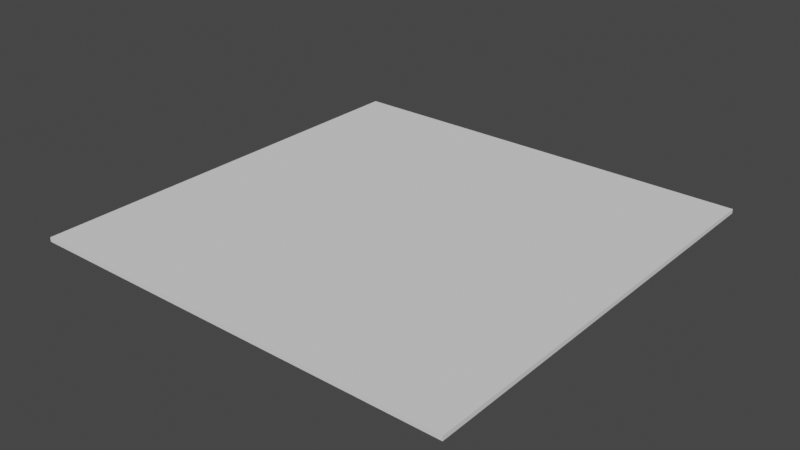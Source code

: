 # Source: GridCursor.blend  (saved by Blender 3.0.42; exported with 4.5.12 LTS)
import bpy
from mathutils import Matrix  # noqa: F401  (used for matrix-valued properties, if any)

bpy.ops.wm.read_factory_settings(use_empty=True)
scene = bpy.context.scene
scene.name = 'Scene'

# ---- world
world_world = bpy.data.worlds.new('World'); scene.world = world_world
world_world.use_nodes = True; world_world.node_tree.nodes.clear()
_N = world_world.node_tree.nodes; _L = world_world.node_tree.links
n0 = _N.new('ShaderNodeOutputWorld'); n0.name = 'World Output'; n0.location = (300, 300)
n1 = _N.new('ShaderNodeBackground'); n1.name = 'Background'; n1.location = (10, 300)
n1.inputs[0].default_value = (0.05088, 0.05088, 0.05088, 1.0)
_L.new(n1.outputs[0], n0.inputs[0])
n0.is_active_output = True
world_world.color = (0.05088, 0.05088, 0.05088)
world_world.use_sun_shadow = False
world_world.sun_shadow_jitter_overblur = 0.0

# ---- meshes
me_002 = bpy.data.meshes.new('立方体.002')
me_002.from_pydata([(1.0, 1.0, 0.0), (-1.0, -1.0, 0.1), (-1.0, 1.0, 0.0), (-1.0, 1.0, 0.1), (1.0, -1.0, 0.0), (1.0, -1.0, 0.1), (-1.0, -1.0, 0.0), (1.0, 1.0, 0.1)], [], [(3, 2, 6, 1), (0, 4, 6, 2), (7, 0, 2, 3), (5, 4, 0, 7), (1, 6, 4, 5), (7, 3, 1, 5)])
me_002.polygons.foreach_set('use_smooth', [True] * 6)
_k = set([(0, 2), (0, 4), (0, 7), (1, 3), (1, 5), (1, 6), (2, 3), (2, 6), (3, 7), (4, 5), (4, 6), (5, 7)])
me_002.attributes.new('sharp_edge', 'BOOLEAN', 'EDGE').data.foreach_set('value', [ (min(e.vertices), max(e.vertices)) in _k for e in me_002.edges])
_uv = me_002.uv_layers.new(name='UVマップ')
_uv.uv.foreach_set('vector', [0.875, 0.5, 0.875, 0.5, 0.875, 0.75, 0.875, 0.75, 0.625, 0.5, 0.625, 0.75, 0.875, 0.75, 0.875, 0.5, 0.625, 0.5, 0.625, 0.5, 0.875, 0.5, 0.875, 0.5, 0.625, 0.75, 0.625, 0.75, 0.625, 0.5, 0.625, 0.5, 0.875, 0.75, 0.875, 0.75, 0.625, 0.75, 0.625, 0.75, 0.625, 0.5, 0.875, 0.5, 0.875, 0.75, 0.625, 0.75])
me_002.use_remesh_fix_poles = True
me_002.use_remesh_preserve_attributes = False
me_002.update()
me_002.normals_split_custom_set([tuple(v) for v in zip(*[iter([-1.0, 0.0, 0.0, -1.0, 0.0, 0.0, -1.0, 0.0, 0.0, -1.0, 0.0, 0.0, 0.0, 0.0, -1.0, 0.0, 0.0, -1.0, 0.0, 0.0, -1.0, 0.0, 0.0, -1.0, 0.0, 1.0, 0.0, 0.0, 1.0, 0.0, 0.0, 1.0, 0.0, 0.0, 1.0, 0.0, 1.0, 0.0, 0.0, 1.0, 0.0, 0.0, 1.0, 0.0, 0.0, 1.0, 0.0, 0.0, 0.0, -1.0, 0.0, 0.0, -1.0, 0.0, 0.0, -1.0, 0.0, 0.0, -1.0, 0.0, 0.0, 0.0, 1.0, 0.0, 0.0, 1.0, 0.0, 0.0, 1.0, 0.0, 0.0, 1.0])] * 3)])

# ---- objects
ob_002 = bpy.data.objects.new('立方体.002', me_002)

# ---- transforms, parenting, visibility, modifiers, constraints
ob_002.location = (0.0, 0.0, 1.0)
ob_002.rotation_euler = (-1.629e-07, 0.0, 0.0)
ob_002.scale = (5.0, 5.0, 1.0)
ob_002.color = (0.8, 0.8, 0.8, 1.0)

# ---- collection membership
scene.collection.objects.link(ob_002)

# ---- scene / render settings (as saved in the file)
scene.frame_start = 1; scene.frame_end = 250; scene.frame_set(1)
scene.render.engine = 'BLENDER_EEVEE_NEXT'
scene.cycles.sampling_pattern = 'TABULATED_SOBOL'
scene.cycles.use_light_tree = False
scene.view_settings.view_transform = 'Filmic'
bpy.context.view_layer.update()

# ---- added for rendering (the .blend has no active camera and no usable light): camera, sun
cam_auto = bpy.data.cameras.new('AutoCamera')
cam_auto.lens = 50.0
cam_auto.sensor_width = 36.0
cam_auto.clip_end = 1000.0
ob_auto_camera = bpy.data.objects.new('AutoCamera', cam_auto)
scene.collection.objects.link(ob_auto_camera)
ob_auto_camera.location = (13.085, -15.702, 11.518)
ob_auto_camera.rotation_euler = (1.09748, -7.21219e-08, 0.694738)
scene.camera = ob_auto_camera
light_auto_sun = bpy.data.lights.new('AutoSun', 'SUN')
light_auto_sun.energy = 3.0
light_auto_sun.angle = 0.0523599
ob_auto_sun = bpy.data.objects.new('AutoSun', light_auto_sun)
scene.collection.objects.link(ob_auto_sun)
ob_auto_sun.rotation_euler = (0.872665, 0.174533, 0.523599)
bpy.context.view_layer.update()
